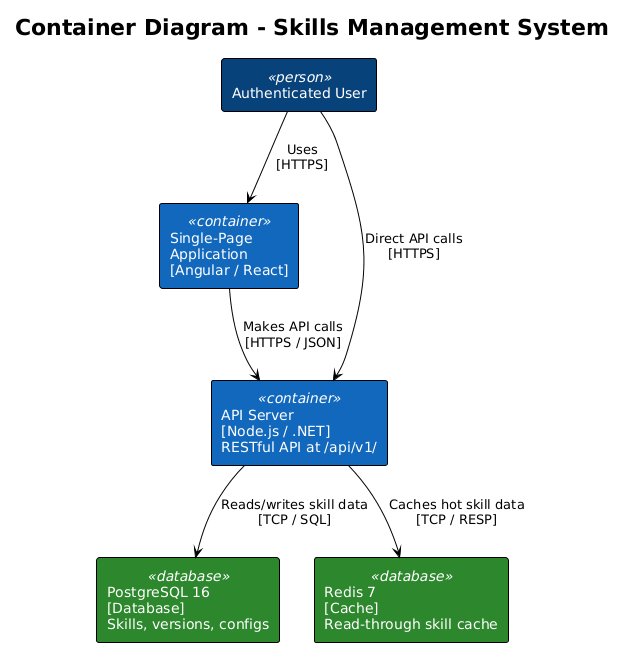

The diagram above was rendered by PlantUML. Its source (embedded in the PNG):
@startuml
!theme plain

title Container Diagram - Skills Management System

skinparam rectangle {
    BackgroundColor<<person>> #08427B
    FontColor<<person>> #FFFFFF
    BackgroundColor<<container>> #1168BD
    FontColor<<container>> #FFFFFF
    BackgroundColor<<database>> #2D882D
    FontColor<<database>> #FFFFFF
}

rectangle "Authenticated User" <<person>> as user

rectangle "Single-Page\nApplication\n[Angular / React]" <<container>> as spa
rectangle "API Server\n[Node.js / .NET]\nRESTful API at /api/v1/" <<container>> as api
rectangle "PostgreSQL 16\n[Database]\nSkills, versions, configs" <<database>> as db
rectangle "Redis 7\n[Cache]\nRead-through skill cache" <<database>> as redis

user -down-> spa : "Uses\n[HTTPS]"
user -down-> api : "Direct API calls\n[HTTPS]"
spa -down-> api : "Makes API calls\n[HTTPS / JSON]"
api -down-> db : "Reads/writes skill data\n[TCP / SQL]"
api -down-> redis : "Caches hot skill data\n[TCP / RESP]"
@enduml